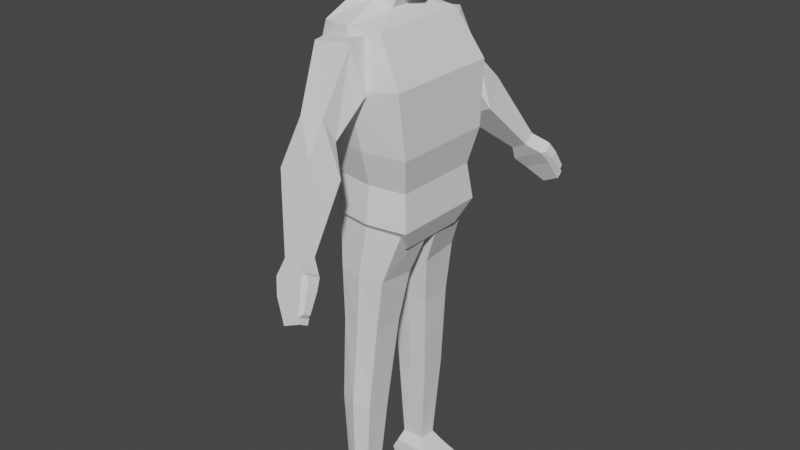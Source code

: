 # Source: PS1Character.blend  (saved by Blender 3.4.6; exported with 4.5.12 LTS)
import bpy
from mathutils import Matrix  # noqa: F401  (used for matrix-valued properties, if any)

bpy.ops.wm.read_factory_settings(use_empty=True)
scene = bpy.context.scene
scene.name = 'Scene'

# ---- collections
col_collection = bpy.data.collections.new('Collection'); scene.collection.children.link(col_collection)

# ---- world
world_world = bpy.data.worlds.new('World'); scene.world = world_world
world_world.use_nodes = True; world_world.node_tree.nodes.clear()
_N = world_world.node_tree.nodes; _L = world_world.node_tree.links
n0 = _N.new('ShaderNodeOutputWorld'); n0.name = 'World Output'; n0.location = (300, 300)
n1 = _N.new('ShaderNodeBackground'); n1.name = 'Background'; n1.location = (10, 300)
n1.inputs[0].default_value = (0.05088, 0.05088, 0.05088, 1.0)
_L.new(n1.outputs[0], n0.inputs[0])
n0.is_active_output = True
world_world.color = (0.05088, 0.05088, 0.05088)
world_world.use_sun_shadow = False
world_world.sun_shadow_jitter_overblur = 0.0

# ---- meshes
me_cube_002 = bpy.data.meshes.new('Cube.002')
me_cube_002.from_pydata([(0.3652, -0.3607, -0.4019), (-0.2669, -0.3737, 0.907), (0.06594, 0.4089, -0.4019), (-0.2669, 0.3737, 0.907), (-0.2333, 0.3607, -0.4019), (0.1759, -0.3737, 0.907), (0.3652, 0.002775, -0.4019), (0.1759, 0.3737, 0.907), (-0.3426, -0.4349, 0.4867), (-0.3426, 0.4349, 0.4867), (0.369, 0.4349, 0.579), (0.369, -0.4349, 0.579), (0.3652, 0.3607, -0.4019), (-0.2039, -0.3253, -0.1355), (0.06594, -0.3687, -0.1355), (0.3358, -0.3253, -0.1355), (0.3358, 0.002503, -0.1355), (0.3358, 0.3253, -0.1355), (0.06594, 0.3687, -0.1355), (-0.2039, 0.3253, -0.1355), (-0.1968, -0.1459, 1.063), (-0.1968, 0.1459, 1.063), (0.08219, 0.1459, 0.9881), (0.08219, -0.1459, 0.9881), (-0.1968, -0.1217, 1.095), (-0.1968, 0.1217, 1.095), (0.1046, 0.1217, 1.083), (0.1046, -0.1217, 1.083), (-0.2548, 0.3867, 0.123), (0.3867, 0.3867, 0.123), (0.3867, -0.3867, 0.123), (-0.2548, -0.3867, 0.123), (-0.1631, -0.1217, 1.117), (-0.1966, 0.1217, 1.117), (0.1819, 0.1079, 1.105), (0.1819, -0.1079, 1.105), (-0.1697, -0.1495, 1.221), (-0.1697, 0.1495, 1.221), (0.1948, 0.1495, 1.256), (0.1948, -0.1686, 1.256), (-0.2214, -0.1645, 1.284), (-0.2214, 0.1645, 1.284), (0.2161, 0.1645, 1.326), (0.2161, -0.1855, 1.326), (-0.2198, -0.1755, 1.43), (-0.2198, 0.1755, 1.43), (0.1962, 0.1755, 1.457), (0.1962, -0.1979, 1.457), (-0.195, -0.1662, 1.536), (-0.195, 0.1662, 1.536), (0.1619, 0.1662, 1.56), (0.1619, -0.1875, 1.56), (-0.166, -0.1106, 1.613), (-0.166, 0.1106, 1.613), (0.1291, 0.1106, 1.613), (0.1291, -0.1106, 1.613), (0.1994, -0.03595, 1.261), (0.1824, -0.01907, 1.389), (0.1994, 0.03595, 1.261), (0.1824, 0.01907, 1.389), (0.2704, -0.03595, 1.297), (0.2137, -0.01907, 1.392), (0.2704, 0.03595, 1.297), (0.2137, 0.01907, 1.392), (0.21, 0.0222, 1.256), (0.21, -0.0222, 1.256), (0.2591, 0.0222, 1.255), (0.2591, -0.0222, 1.255), (-0.04548, 0.4236, 0.907), (-0.2039, 0.002503, -0.1355), (-0.04548, -0.4236, 0.907), (0.01319, -0.493, 0.5328), (0.01319, 0.493, 0.5328), (-0.05731, 0.1654, 1.025), (-0.05731, -0.1654, 1.025), (-0.04611, 0.1379, 1.089), (-0.04611, -0.1379, 1.089), (0.06594, 0.4383, 0.123), (0.06594, -0.4383, 0.123), (0.01191, 0.1379, 1.111), (0.01191, -0.1379, 1.111), (0.01567, 0.1911, 1.238), (0.01567, -0.1911, 1.238), (-0.002661, 0.2103, 1.305), (-0.002661, -0.2103, 1.305), (-0.01367, 0.2244, 1.443), (-0.01367, -0.2244, 1.443), (-0.01946, 0.2125, 1.548), (-0.01946, -0.2125, 1.548), (-0.02671, 0.1414, 1.613), (-0.02671, -0.1414, 1.613), (-0.2669, 0.002875, 0.907), (0.1759, 0.002875, 0.907), (0.369, 0.003346, 0.579), (-0.3426, 0.003346, 0.4867), (-0.1968, 0.001123, 1.063), (0.08219, 0.001122, 0.9881), (-0.1968, 0.000936, 1.095), (0.1046, 0.000936, 1.083), (-0.2548, 0.002975, 0.123), (0.3867, 0.002975, 0.123), (-0.1966, 0.000936, 1.117), (0.2204, 0.0008297, 1.105), (-0.2045, 0.00115, 1.221), (0.2359, -0.008355, 1.256), (-0.267, 0.001265, 1.284), (0.2617, -0.009193, 1.326), (-0.2649, 0.00135, 1.43), (0.2376, -0.009808, 1.457), (-0.2351, 0.001279, 1.536), (0.1962, -0.009291, 1.56), (-0.205, 0.0008506, 1.613), (0.1516, 0.0008506, 1.613), (-0.02671, 0.001088, 1.613), (0.06594, -0.4089, -0.4019), (-0.2333, -0.3607, -0.4019), (-0.2333, 0.002775, -0.4019), (0.2948, 0.00198, -0.5707), (0.2948, -0.2574, -0.5707), (-0.2263, -0.2574, -0.5707), (-0.2263, 0.00198, -0.5707), (0.03429, 0.2917, -0.5707), (0.2948, 0.2574, -0.5707), (-0.2263, 0.2574, -0.5707), (0.03429, -0.2917, -0.5707), (-0.2025, 0.4, 0.5024), (-0.2101, 0.3386, 0.8472), (-0.1996, 0.5031, 0.4751), (-0.2081, 0.5386, 0.8235), (0.1477, 0.4, 0.539), (0.08381, 0.3386, 0.8838), (0.1506, 0.5031, 0.5117), (0.08589, 0.5386, 0.8601), (-0.1126, 0.7856, 0.4264), (-0.0952, 0.6985, 0.2594), (0.09293, 0.6985, 0.2791), (0.0755, 0.7856, 0.4461), (-0.124, 0.9613, 0.1404), (-0.04437, 0.7722, -0.02895), (0.1964, 0.7722, 0.08422), (0.1168, 0.9613, 0.2536), (0.1511, 1.227, -0.2784), (0.1736, 1.114, -0.3262), (0.2862, 1.114, -0.2732), (0.2637, 1.227, -0.2255), (0.1302, 1.284, -0.3834), (0.1559, 1.175, -0.4382), (0.3778, 1.176, -0.3348), (0.3523, 1.284, -0.2805), (0.3015, 1.406, -0.6059), (0.3157, 1.346, -0.636), (0.4378, 1.346, -0.5786), (0.4304, 1.402, -0.5474), (0.4047, 1.252, -0.4309), (0.3843, 1.343, -0.3872), (0.2095, 1.252, -0.5174), (0.188, 1.343, -0.4719), (0.3897, 1.28, -0.2904), (0.4091, 1.202, -0.3271), (0.4212, 1.319, -0.3602), (0.4357, 1.255, -0.3913), (0.4335, 1.337, -0.5367), (0.419, 1.401, -0.5055), (0.4536, 1.337, -0.5057), (0.4433, 1.383, -0.4836), (-0.2025, -0.4, 0.5024), (-0.2101, -0.3386, 0.8472), (-0.1996, -0.5031, 0.4751), (-0.2081, -0.5386, 0.8235), (0.1477, -0.4, 0.539), (0.08381, -0.3386, 0.8838), (0.1506, -0.5031, 0.5117), (0.08589, -0.5386, 0.8601), (-0.1126, -0.7856, 0.4264), (-0.0952, -0.6985, 0.2594), (0.09293, -0.6985, 0.2791), (0.0755, -0.7856, 0.4461), (-0.124, -0.9613, 0.1404), (-0.04437, -0.7722, -0.02895), (0.1964, -0.7722, 0.08422), (0.1168, -0.9613, 0.2536), (0.1511, -1.227, -0.2784), (0.1736, -1.114, -0.3262), (0.2862, -1.114, -0.2732), (0.2637, -1.227, -0.2255), (0.1302, -1.284, -0.3834), (0.1559, -1.175, -0.4382), (0.3778, -1.176, -0.3348), (0.3523, -1.284, -0.2805), (0.3015, -1.406, -0.6059), (0.3157, -1.346, -0.636), (0.4378, -1.346, -0.5786), (0.4304, -1.402, -0.5474), (0.4047, -1.252, -0.4309), (0.3843, -1.343, -0.3872), (0.2095, -1.252, -0.5174), (0.188, -1.343, -0.4719), (0.3897, -1.28, -0.2904), (0.4091, -1.202, -0.3271), (0.4212, -1.319, -0.3602), (0.4357, -1.255, -0.3913), (0.4335, -1.337, -0.5367), (0.419, -1.401, -0.5055), (0.4536, -1.337, -0.5057), (0.4433, -1.383, -0.4836), (-0.1743, 0.09155, -0.8511), (-0.2224, 0.03901, -0.4481), (-0.1743, 0.3816, -0.8171), (-0.2224, 0.3316, -0.3732), (0.1821, 0.09155, -0.8511), (0.3332, 0.03901, -0.4481), (0.1821, 0.3816, -0.8171), (0.3332, 0.3316, -0.3732), (-0.1587, 0.3859, -1.218), (-0.1587, 0.148, -1.226), (0.1323, 0.3859, -1.218), (0.1323, 0.148, -1.226), (-0.1645, 0.4126, -1.873), (-0.1645, 0.2156, -1.921), (0.08119, 0.4126, -1.873), (0.08119, 0.2156, -1.921), (-0.143, 0.3911, -2.566), (-0.143, 0.2503, -2.558), (0.0293, 0.3911, -2.566), (0.0293, 0.2503, -2.558), (-0.1696, 0.4273, -2.651), (-0.1696, 0.2032, -2.638), (0.1048, 0.4273, -2.651), (0.1048, 0.2032, -2.638), (-0.2152, 0.4228, -2.737), (-0.2152, 0.1987, -2.724), (0.3885, 0.4228, -2.737), (0.3885, 0.1987, -2.724), (-0.2039, 0.4168, -2.782), (-0.2039, 0.2011, -2.77), (0.3771, 0.4168, -2.782), (0.3771, 0.2011, -2.77), (0.003903, 0.4147, -0.8171), (0.05539, 0.3781, -0.3732), (0.003903, 0.05998, -0.8511), (0.05539, -0.004282, -0.4481), (-0.01319, 0.42, -1.218), (-0.01319, 0.1291, -1.226), (-0.04167, 0.4527, -1.873), (-0.04167, 0.2116, -1.921), (-0.05686, 0.4263, -2.566), (-0.05686, 0.2542, -2.558), (-0.03244, 0.4706, -2.651), (-0.03244, 0.1965, -2.638), (0.08661, 0.4651, -2.737), (0.08661, 0.191, -2.724), (0.08661, 0.4578, -2.782), (0.08661, 0.194, -2.77), (-0.1743, -0.09155, -0.8511), (-0.2224, -0.03901, -0.4481), (-0.1743, -0.3816, -0.8171), (-0.2224, -0.3316, -0.3732), (0.1821, -0.09155, -0.8511), (0.3332, -0.03901, -0.4481), (0.1821, -0.3816, -0.8171), (0.3332, -0.3316, -0.3732), (-0.1587, -0.3859, -1.218), (-0.1587, -0.148, -1.226), (0.1323, -0.3859, -1.218), (0.1323, -0.148, -1.226), (-0.1645, -0.4126, -1.873), (-0.1645, -0.2156, -1.921), (0.08119, -0.4126, -1.873), (0.08119, -0.2156, -1.921), (-0.143, -0.3911, -2.566), (-0.143, -0.2503, -2.558), (0.0293, -0.3911, -2.566), (0.0293, -0.2503, -2.558), (-0.1696, -0.4273, -2.651), (-0.1696, -0.2032, -2.638), (0.1048, -0.4273, -2.651), (0.1048, -0.2032, -2.638), (-0.2152, -0.4228, -2.737), (-0.2152, -0.1987, -2.724), (0.3885, -0.4228, -2.737), (0.3885, -0.1987, -2.724), (-0.2039, -0.4168, -2.782), (-0.2039, -0.2011, -2.77), (0.3771, -0.4168, -2.782), (0.3771, -0.2011, -2.77), (0.003903, -0.4147, -0.8171), (0.05539, -0.3781, -0.3732), (0.003903, -0.05998, -0.8511), (0.05539, 0.004282, -0.4481), (-0.01319, -0.42, -1.218), (-0.01319, -0.1291, -1.226), (-0.04167, -0.4527, -1.873), (-0.04167, -0.2116, -1.921), (-0.05686, -0.4263, -2.566), (-0.05686, -0.2542, -2.558), (-0.03244, -0.4706, -2.651), (-0.03244, -0.1965, -2.638), (0.08661, -0.4651, -2.737), (0.08661, -0.191, -2.724), (0.08661, -0.4578, -2.782), (0.08661, -0.194, -2.77)], [], [(94, 91, 3, 9), (72, 68, 7, 10), (93, 92, 5, 11), (71, 70, 1, 8), (69, 19, 4, 116), (68, 3, 21, 73), (78, 71, 8, 31), (100, 93, 11, 30), (77, 72, 10, 29), (99, 94, 9, 28), (30, 78, 14, 15), (18, 17, 12, 2), (16, 15, 0, 6), (99, 28, 19, 69), (77, 29, 17, 18), (28, 77, 18, 19), (100, 30, 15, 16), (31, 99, 69, 13), (96, 22, 26, 98), (92, 7, 22, 96), (91, 1, 20, 95), (70, 5, 23, 74), (97, 24, 32, 101), (95, 20, 24, 97), (74, 23, 27, 76), (73, 21, 25, 75), (17, 16, 6, 12), (116, 4, 123, 120), (78, 31, 13, 14), (13, 69, 116, 115), (102, 34, 38, 104), (76, 27, 35, 80), (75, 25, 33, 79), (98, 26, 34, 102), (82, 39, 43, 84), (101, 32, 36, 103), (80, 35, 39, 82), (79, 33, 37, 81), (83, 41, 45, 85), (81, 37, 41, 83), (104, 38, 42, 106), (103, 36, 40, 105), (108, 46, 50, 110), (106, 42, 46, 108), (105, 40, 44, 107), (84, 43, 47, 86), (88, 51, 55, 90), (107, 44, 48, 109), (86, 47, 51, 88), (85, 45, 49, 87), (113, 111, 52, 90), (87, 49, 53, 89), (110, 50, 54, 112), (109, 48, 52, 111), (56, 57, 59, 58), (58, 59, 63, 62), (62, 63, 61, 60), (60, 61, 57, 56), (56, 58, 64, 65), (63, 59, 57, 61), (64, 66, 67, 65), (62, 60, 67, 66), (60, 56, 65, 67), (58, 62, 66, 64), (50, 87, 89, 54), (112, 113, 90, 55), (46, 85, 87, 50), (44, 86, 88, 48), (48, 88, 90, 52), (40, 84, 86, 44), (38, 81, 83, 42), (42, 83, 85, 46), (34, 79, 81, 38), (32, 80, 82, 36), (36, 82, 84, 40), (26, 75, 79, 34), (24, 76, 80, 32), (29, 100, 16, 17), (22, 73, 75, 26), (20, 74, 76, 24), (1, 70, 74, 20), (28, 9, 72, 77), (30, 11, 71, 78), (7, 68, 73, 22), (11, 5, 70, 71), (9, 3, 68, 72), (54, 89, 113, 112), (49, 109, 111, 53), (51, 110, 112, 55), (89, 53, 111, 113), (45, 107, 109, 49), (41, 105, 107, 45), (43, 106, 108, 47), (47, 108, 110, 51), (37, 103, 105, 41), (39, 104, 106, 43), (33, 101, 103, 37), (27, 98, 102, 35), (35, 102, 104, 39), (21, 95, 97, 25), (25, 97, 101, 33), (3, 91, 95, 21), (5, 92, 96, 23), (23, 96, 98, 27), (31, 8, 94, 99), (29, 10, 93, 100), (10, 7, 92, 93), (8, 1, 91, 94), (15, 14, 114, 0), (19, 18, 2, 4), (14, 13, 115, 114), (120, 123, 121, 122, 117, 118, 124, 119), (4, 2, 121, 123), (2, 12, 122, 121), (0, 114, 124, 118), (6, 0, 118, 117), (12, 6, 117, 122), (114, 115, 119, 124), (115, 116, 120, 119), (125, 126, 128, 127), (128, 132, 136, 133), (131, 132, 130, 129), (129, 130, 126, 125), (127, 131, 129, 125), (132, 128, 126, 130), (135, 134, 138, 139), (127, 128, 133, 134), (132, 131, 135, 136), (131, 127, 134, 135), (137, 140, 144, 141), (133, 136, 140, 137), (134, 133, 137, 138), (136, 135, 139, 140), (141, 144, 148, 145), (138, 137, 141, 142), (140, 139, 143, 144), (139, 138, 142, 143), (154, 153, 151, 152), (142, 141, 145, 146), (144, 143, 147, 148), (143, 142, 146, 147), (150, 149, 152, 151), (153, 155, 150, 151), (156, 154, 152, 149), (155, 156, 149, 150), (146, 145, 156, 155), (145, 148, 154, 156), (147, 146, 155, 153), (154, 148, 157, 159), (157, 158, 160, 159), (147, 153, 160, 158), (148, 147, 158, 157), (154, 159, 164, 162), (161, 162, 164, 163), (159, 160, 163, 164), (153, 154, 162, 161), (160, 153, 161, 163), (165, 167, 168, 166), (168, 173, 176, 172), (171, 169, 170, 172), (169, 165, 166, 170), (167, 165, 169, 171), (172, 170, 166, 168), (175, 179, 178, 174), (167, 174, 173, 168), (172, 176, 175, 171), (171, 175, 174, 167), (177, 181, 184, 180), (173, 177, 180, 176), (174, 178, 177, 173), (176, 180, 179, 175), (181, 185, 188, 184), (178, 182, 181, 177), (180, 184, 183, 179), (179, 183, 182, 178), (194, 192, 191, 193), (182, 186, 185, 181), (184, 188, 187, 183), (183, 187, 186, 182), (190, 191, 192, 189), (193, 191, 190, 195), (196, 189, 192, 194), (195, 190, 189, 196), (186, 195, 196, 185), (185, 196, 194, 188), (187, 193, 195, 186), (194, 199, 197, 188), (197, 199, 200, 198), (187, 198, 200, 193), (188, 197, 198, 187), (194, 202, 204, 199), (201, 203, 204, 202), (199, 204, 203, 200), (193, 201, 202, 194), (200, 203, 201, 193), (205, 206, 208, 207), (237, 238, 212, 211), (211, 212, 210, 209), (239, 240, 206, 205), (205, 207, 213, 214), (238, 208, 206, 240), (241, 215, 219, 243), (211, 209, 216, 215), (239, 205, 214, 242), (237, 211, 215, 241), (219, 220, 224, 223), (215, 216, 220, 219), (214, 213, 217, 218), (242, 214, 218, 244), (246, 222, 226, 248), (218, 217, 221, 222), (244, 218, 222, 246), (243, 219, 223, 245), (227, 228, 232, 231), (245, 223, 227, 247), (223, 224, 228, 227), (222, 221, 225, 226), (250, 230, 234, 252), (226, 225, 229, 230), (248, 226, 230, 250), (247, 227, 231, 249), (251, 235, 236, 252), (249, 231, 235, 251), (231, 232, 236, 235), (230, 229, 233, 234), (229, 249, 251, 233), (233, 251, 252, 234), (225, 247, 249, 229), (228, 248, 250, 232), (232, 250, 252, 236), (221, 245, 247, 225), (217, 243, 245, 221), (220, 244, 246, 224), (224, 246, 248, 228), (216, 242, 244, 220), (207, 237, 241, 213), (209, 239, 242, 216), (213, 241, 243, 217), (212, 238, 240, 210), (209, 210, 240, 239), (207, 208, 238, 237), (253, 255, 256, 254), (285, 259, 260, 286), (259, 257, 258, 260), (287, 253, 254, 288), (253, 262, 261, 255), (286, 288, 254, 256), (289, 291, 267, 263), (259, 263, 264, 257), (287, 290, 262, 253), (285, 289, 263, 259), (267, 271, 272, 268), (263, 267, 268, 264), (262, 266, 265, 261), (290, 292, 266, 262), (294, 296, 274, 270), (266, 270, 269, 265), (292, 294, 270, 266), (291, 293, 271, 267), (275, 279, 280, 276), (293, 295, 275, 271), (271, 275, 276, 272), (270, 274, 273, 269), (298, 300, 282, 278), (274, 278, 277, 273), (296, 298, 278, 274), (295, 297, 279, 275), (299, 300, 284, 283), (297, 299, 283, 279), (279, 283, 284, 280), (278, 282, 281, 277), (277, 281, 299, 297), (281, 282, 300, 299), (273, 277, 297, 295), (276, 280, 298, 296), (280, 284, 300, 298), (269, 273, 295, 293), (265, 269, 293, 291), (268, 272, 294, 292), (272, 276, 296, 294), (264, 268, 292, 290), (255, 261, 289, 285), (257, 264, 290, 287), (261, 265, 291, 289), (260, 258, 288, 286), (257, 287, 288, 258), (255, 285, 286, 256)])
_uv = me_cube_002.uv_layers.new(name='UVMap')
_uv.uv.foreach_set('vector', [0.5334, 0.126, 0.625, 0.126, 0.625, 0.25, 0.5334, 0.25, 0.5334, 0.375, 0.625, 0.375, 0.625, 0.5, 0.5334, 0.5, 0.5334, 0.624, 0.625, 0.624, 0.625, 0.75, 0.5334, 0.75, 0.5334, 0.875, 0.625, 0.875, 0.625, 1.0, 0.5334, 1.0, 0.4542, 0.126, 0.4542, 0.25, 0.4542, 0.25, 0.4542, 0.126, 0.625, 0.375, 0.625, 0.25, 0.625, 0.25, 0.625, 0.375, 0.4542, 0.875, 0.5334, 0.875, 0.5334, 1.0, 0.4542, 1.0, 0.4542, 0.624, 0.5334, 0.624, 0.5334, 0.75, 0.4542, 0.75, 0.4542, 0.375, 0.5334, 0.375, 0.5334, 0.5, 0.4542, 0.5, 0.4542, 0.126, 0.5334, 0.126, 0.5334, 0.25, 0.4542, 0.25, 0.4542, 0.75, 0.4542, 0.875, 0.4542, 0.875, 0.4542, 0.75, 0.4542, 0.375, 0.4542, 0.5, 0.4542, 0.5, 0.4542, 0.375, 0.4542, 0.624, 0.4542, 0.75, 0.4542, 0.75, 0.4542, 0.624, 0.4542, 0.126, 0.4542, 0.25, 0.4542, 0.25, 0.4542, 0.126, 0.4542, 0.375, 0.4542, 0.5, 0.4542, 0.5, 0.4542, 0.375, 0.4542, 0.25, 0.4542, 0.375, 0.4542, 0.375, 0.4542, 0.25, 0.4542, 0.624, 0.4542, 0.75, 0.4542, 0.75, 0.4542, 0.624, 0.4542, 0.0, 0.4542, 0.126, 0.4542, 0.126, 0.4542, 0.0, 0.625, 0.624, 0.625, 0.5, 0.625, 0.5, 0.625, 0.624, 0.625, 0.624, 0.625, 0.5, 0.625, 0.5, 0.625, 0.624, 0.625, 0.126, 0.625, 0.0, 0.625, 0.0, 0.625, 0.126, 0.625, 0.875, 0.625, 0.75, 0.625, 0.75, 0.625, 0.875, 0.625, 0.126, 0.625, 0.0, 0.625, 0.0, 0.625, 0.126, 0.625, 0.126, 0.625, 0.0, 0.625, 0.0, 0.625, 0.126, 0.625, 0.875, 0.625, 0.75, 0.625, 0.75, 0.625, 0.875, 0.625, 0.375, 0.625, 0.25, 0.625, 0.25, 0.625, 0.375, 0.4542, 0.5, 0.4542, 0.624, 0.4542, 0.624, 0.4542, 0.5, 0.4542, 0.126, 0.4542, 0.25, 0.4542, 0.25, 0.4542, 0.126, 0.4542, 0.875, 0.4542, 1.0, 0.4542, 1.0, 0.4542, 0.875, 0.4542, 0.0, 0.4542, 0.126, 0.4542, 0.126, 0.4542, 0.0, 0.625, 0.624, 0.625, 0.5, 0.625, 0.5, 0.625, 0.624, 0.625, 0.875, 0.625, 0.75, 0.625, 0.75, 0.625, 0.875, 0.625, 0.375, 0.625, 0.25, 0.625, 0.25, 0.625, 0.375, 0.625, 0.624, 0.625, 0.5, 0.625, 0.5, 0.625, 0.624, 0.625, 0.875, 0.625, 0.75, 0.625, 0.75, 0.625, 0.875, 0.625, 0.126, 0.625, 0.0, 0.625, 0.0, 0.625, 0.126, 0.625, 0.875, 0.625, 0.75, 0.625, 0.75, 0.625, 0.875, 0.625, 0.375, 0.625, 0.25, 0.625, 0.25, 0.625, 0.375, 0.625, 0.375, 0.625, 0.25, 0.625, 0.25, 0.625, 0.375, 0.625, 0.375, 0.625, 0.25, 0.625, 0.25, 0.625, 0.375, 0.625, 0.624, 0.625, 0.5, 0.625, 0.5, 0.625, 0.624, 0.625, 0.126, 0.625, 0.0, 0.625, 0.0, 0.625, 0.126, 0.625, 0.624, 0.625, 0.5, 0.625, 0.5, 0.625, 0.624, 0.625, 0.624, 0.625, 0.5, 0.625, 0.5, 0.625, 0.624, 0.625, 0.126, 0.625, 0.0, 0.625, 0.0, 0.625, 0.126, 0.625, 0.875, 0.625, 0.75, 0.625, 0.75, 0.625, 0.875, 0.625, 0.875, 0.625, 0.75, 0.625, 0.75, 0.625, 0.875, 0.625, 0.126, 0.625, 0.0, 0.625, 0.0, 0.625, 0.126, 0.625, 0.875, 0.625, 0.75, 0.625, 0.75, 0.625, 0.875, 0.625, 0.375, 0.625, 0.25, 0.625, 0.25, 0.625, 0.375, 0.75, 0.624, 0.875, 0.624, 0.875, 0.75, 0.75, 0.75, 0.625, 0.375, 0.625, 0.25, 0.625, 0.25, 0.625, 0.375, 0.625, 0.624, 0.625, 0.5, 0.625, 0.5, 0.625, 0.624, 0.625, 0.126, 0.625, 0.0, 0.625, 0.0, 0.625, 0.126, 0.375, 0.0, 0.625, 0.0, 0.625, 0.25, 0.375, 0.25, 0.375, 0.25, 0.625, 0.25, 0.625, 0.5, 0.375, 0.5, 0.375, 0.5, 0.625, 0.5, 0.625, 0.75, 0.375, 0.75, 0.375, 0.75, 0.625, 0.75, 0.625, 1.0, 0.375, 1.0, 0.375, 0.0, 0.375, 0.25, 0.375, 0.25, 0.375, 0.0, 0.625, 0.5, 0.875, 0.5, 0.875, 0.75, 0.625, 0.75, 0.125, 0.5, 0.375, 0.5, 0.375, 0.75, 0.125, 0.75, 0.375, 0.5, 0.375, 0.75, 0.375, 0.75, 0.375, 0.5, 0.375, 0.75, 0.375, 1.0, 0.375, 1.0, 0.375, 0.75, 0.375, 0.25, 0.375, 0.5, 0.375, 0.5, 0.375, 0.25, 0.625, 0.5, 0.625, 0.375, 0.625, 0.375, 0.625, 0.5, 0.625, 0.624, 0.75, 0.624, 0.75, 0.75, 0.625, 0.75, 0.625, 0.5, 0.625, 0.375, 0.625, 0.375, 0.625, 0.5, 0.625, 1.0, 0.625, 0.875, 0.625, 0.875, 0.625, 1.0, 0.625, 1.0, 0.625, 0.875, 0.625, 0.875, 0.625, 1.0, 0.625, 1.0, 0.625, 0.875, 0.625, 0.875, 0.625, 1.0, 0.625, 0.5, 0.625, 0.375, 0.625, 0.375, 0.625, 0.5, 0.625, 0.5, 0.625, 0.375, 0.625, 0.375, 0.625, 0.5, 0.625, 0.5, 0.625, 0.375, 0.625, 0.375, 0.625, 0.5, 0.625, 1.0, 0.625, 0.875, 0.625, 0.875, 0.625, 1.0, 0.625, 1.0, 0.625, 0.875, 0.625, 0.875, 0.625, 1.0, 0.625, 0.5, 0.625, 0.375, 0.625, 0.375, 0.625, 0.5, 0.625, 1.0, 0.625, 0.875, 0.625, 0.875, 0.625, 1.0, 0.4542, 0.5, 0.4542, 0.624, 0.4542, 0.624, 0.4542, 0.5, 0.625, 0.5, 0.625, 0.375, 0.625, 0.375, 0.625, 0.5, 0.625, 1.0, 0.625, 0.875, 0.625, 0.875, 0.625, 1.0, 0.625, 1.0, 0.625, 0.875, 0.625, 0.875, 0.625, 1.0, 0.4542, 0.25, 0.5334, 0.25, 0.5334, 0.375, 0.4542, 0.375, 0.4542, 0.75, 0.5334, 0.75, 0.5334, 0.875, 0.4542, 0.875, 0.625, 0.5, 0.625, 0.375, 0.625, 0.375, 0.625, 0.5, 0.5334, 0.75, 0.625, 0.75, 0.625, 0.875, 0.5334, 0.875, 0.5334, 0.25, 0.625, 0.25, 0.625, 0.375, 0.5334, 0.375, 0.625, 0.5, 0.75, 0.5, 0.75, 0.624, 0.625, 0.624, 0.625, 0.25, 0.625, 0.126, 0.625, 0.126, 0.625, 0.25, 0.625, 0.75, 0.625, 0.624, 0.625, 0.624, 0.625, 0.75, 0.75, 0.5, 0.875, 0.5, 0.875, 0.624, 0.75, 0.624, 0.625, 0.25, 0.625, 0.126, 0.625, 0.126, 0.625, 0.25, 0.625, 0.25, 0.625, 0.126, 0.625, 0.126, 0.625, 0.25, 0.625, 0.75, 0.625, 0.624, 0.625, 0.624, 0.625, 0.75, 0.625, 0.75, 0.625, 0.624, 0.625, 0.624, 0.625, 0.75, 0.625, 0.25, 0.625, 0.126, 0.625, 0.126, 0.625, 0.25, 0.625, 0.75, 0.625, 0.624, 0.625, 0.624, 0.625, 0.75, 0.625, 0.25, 0.625, 0.126, 0.625, 0.126, 0.625, 0.25, 0.625, 0.75, 0.625, 0.624, 0.625, 0.624, 0.625, 0.75, 0.625, 0.75, 0.625, 0.624, 0.625, 0.624, 0.625, 0.75, 0.625, 0.25, 0.625, 0.126, 0.625, 0.126, 0.625, 0.25, 0.625, 0.25, 0.625, 0.126, 0.625, 0.126, 0.625, 0.25, 0.625, 0.25, 0.625, 0.126, 0.625, 0.126, 0.625, 0.25, 0.625, 0.75, 0.625, 0.624, 0.625, 0.624, 0.625, 0.75, 0.625, 0.75, 0.625, 0.624, 0.625, 0.624, 0.625, 0.75, 0.4542, 0.0, 0.5334, 0.0, 0.5334, 0.126, 0.4542, 0.126, 0.4542, 0.5, 0.5334, 0.5, 0.5334, 0.624, 0.4542, 0.624, 0.5334, 0.5, 0.625, 0.5, 0.625, 0.624, 0.5334, 0.624, 0.5334, 0.0, 0.625, 0.0, 0.625, 0.126, 0.5334, 0.126, 0.4542, 0.75, 0.4542, 0.875, 0.4542, 0.875, 0.4542, 0.75, 0.4542, 0.25, 0.4542, 0.375, 0.4542, 0.375, 0.4542, 0.25, 0.4542, 0.875, 0.4542, 1.0, 0.4542, 1.0, 0.4542, 0.875, 0.4542, 0.126, 0.4542, 0.25, 0.4542, 0.375, 0.4542, 0.5, 0.4542, 0.624, 0.4542, 0.75, 0.4542, 0.875, 0.4542, 0.0, 0.4542, 0.25, 0.4542, 0.375, 0.4542, 0.375, 0.4542, 0.25, 0.4542, 0.375, 0.4542, 0.5, 0.4542, 0.5, 0.4542, 0.375, 0.4542, 0.75, 0.4542, 0.875, 0.4542, 0.875, 0.4542, 0.75, 0.4542, 0.624, 0.4542, 0.75, 0.4542, 0.75, 0.4542, 0.624, 0.4542, 0.5, 0.4542, 0.624, 0.4542, 0.624, 0.4542, 0.5, 0.4542, 0.875, 0.4542, 1.0, 0.4542, 1.0, 0.4542, 0.875, 0.4542, 0.0, 0.4542, 0.126, 0.4542, 0.126, 0.4542, 0.0, 0.375, 0.0, 0.625, 0.0, 0.625, 0.25, 0.375, 0.25, 0.875, 0.5, 0.625, 0.5, 0.625, 0.5, 0.875, 0.5, 0.375, 0.5, 0.625, 0.5, 0.625, 0.75, 0.375, 0.75, 0.375, 0.75, 0.625, 0.75, 0.625, 1.0, 0.375, 1.0, 0.125, 0.5, 0.375, 0.5, 0.375, 0.75, 0.125, 0.75, 0.625, 0.5, 0.875, 0.5, 0.875, 0.75, 0.625, 0.75, 0.375, 0.5, 0.125, 0.5, 0.125, 0.5, 0.375, 0.5, 0.375, 0.25, 0.625, 0.25, 0.625, 0.25, 0.375, 0.25, 0.625, 0.5, 0.375, 0.5, 0.375, 0.5, 0.625, 0.5, 0.375, 0.5, 0.125, 0.5, 0.125, 0.5, 0.375, 0.5, 0.875, 0.5, 0.625, 0.5, 0.625, 0.5, 0.875, 0.5, 0.875, 0.5, 0.625, 0.5, 0.625, 0.5, 0.875, 0.5, 0.375, 0.25, 0.625, 0.25, 0.625, 0.25, 0.375, 0.25, 0.625, 0.5, 0.375, 0.5, 0.375, 0.5, 0.625, 0.5, 0.875, 0.5, 0.625, 0.5, 0.625, 0.5, 0.875, 0.5, 0.375, 0.25, 0.625, 0.25, 0.625, 0.25, 0.375, 0.25, 0.625, 0.5, 0.375, 0.5, 0.375, 0.5, 0.625, 0.5, 0.375, 0.5, 0.125, 0.5, 0.125, 0.5, 0.375, 0.5, 0.625, 0.5, 0.375, 0.5, 0.375, 0.5, 0.625, 0.5, 0.375, 0.25, 0.625, 0.25, 0.625, 0.25, 0.375, 0.25, 0.625, 0.5, 0.375, 0.5, 0.375, 0.5, 0.625, 0.5, 0.375, 0.5, 0.125, 0.5, 0.125, 0.5, 0.375, 0.5, 0.375, 0.25, 0.625, 0.25, 0.625, 0.5, 0.375, 0.5, 0.375, 0.5, 0.125, 0.5, 0.125, 0.5, 0.375, 0.5, 0.875, 0.5, 0.625, 0.5, 0.625, 0.5, 0.875, 0.5, 0.375, 0.25, 0.625, 0.25, 0.625, 0.25, 0.375, 0.25, 0.375, 0.25, 0.625, 0.25, 0.625, 0.25, 0.375, 0.25, 0.875, 0.5, 0.625, 0.5, 0.625, 0.5, 0.875, 0.5, 0.375, 0.5, 0.125, 0.5, 0.125, 0.5, 0.375, 0.5, 0.625, 0.5, 0.625, 0.5, 0.625, 0.5, 0.625, 0.5, 0.625, 0.5, 0.375, 0.5, 0.375, 0.5, 0.625, 0.5, 0.375, 0.5, 0.375, 0.5, 0.375, 0.5, 0.375, 0.5, 0.625, 0.5, 0.375, 0.5, 0.375, 0.5, 0.625, 0.5, 0.625, 0.5, 0.625, 0.5, 0.625, 0.5, 0.625, 0.5, 0.375, 0.5, 0.625, 0.5, 0.625, 0.5, 0.375, 0.5, 0.625, 0.5, 0.375, 0.5, 0.375, 0.5, 0.625, 0.5, 0.375, 0.5, 0.625, 0.5, 0.625, 0.5, 0.375, 0.5, 0.375, 0.5, 0.375, 0.5, 0.375, 0.5, 0.375, 0.5, 0.375, 0.0, 0.375, 0.25, 0.625, 0.25, 0.625, 0.0, 0.875, 0.5, 0.875, 0.5, 0.625, 0.5, 0.625, 0.5, 0.375, 0.5, 0.375, 0.75, 0.625, 0.75, 0.625, 0.5, 0.375, 0.75, 0.375, 1.0, 0.625, 1.0, 0.625, 0.75, 0.125, 0.5, 0.125, 0.75, 0.375, 0.75, 0.375, 0.5, 0.625, 0.5, 0.625, 0.75, 0.875, 0.75, 0.875, 0.5, 0.375, 0.5, 0.375, 0.5, 0.125, 0.5, 0.125, 0.5, 0.375, 0.25, 0.375, 0.25, 0.625, 0.25, 0.625, 0.25, 0.625, 0.5, 0.625, 0.5, 0.375, 0.5, 0.375, 0.5, 0.375, 0.5, 0.375, 0.5, 0.125, 0.5, 0.125, 0.5, 0.875, 0.5, 0.875, 0.5, 0.625, 0.5, 0.625, 0.5, 0.875, 0.5, 0.875, 0.5, 0.625, 0.5, 0.625, 0.5, 0.375, 0.25, 0.375, 0.25, 0.625, 0.25, 0.625, 0.25, 0.625, 0.5, 0.625, 0.5, 0.375, 0.5, 0.375, 0.5, 0.875, 0.5, 0.875, 0.5, 0.625, 0.5, 0.625, 0.5, 0.375, 0.25, 0.375, 0.25, 0.625, 0.25, 0.625, 0.25, 0.625, 0.5, 0.625, 0.5, 0.375, 0.5, 0.375, 0.5, 0.375, 0.5, 0.375, 0.5, 0.125, 0.5, 0.125, 0.5, 0.625, 0.5, 0.625, 0.5, 0.375, 0.5, 0.375, 0.5, 0.375, 0.25, 0.375, 0.25, 0.625, 0.25, 0.625, 0.25, 0.625, 0.5, 0.625, 0.5, 0.375, 0.5, 0.375, 0.5, 0.375, 0.5, 0.375, 0.5, 0.125, 0.5, 0.125, 0.5, 0.375, 0.25, 0.375, 0.5, 0.625, 0.5, 0.625, 0.25, 0.375, 0.5, 0.375, 0.5, 0.125, 0.5, 0.125, 0.5, 0.875, 0.5, 0.875, 0.5, 0.625, 0.5, 0.625, 0.5, 0.375, 0.25, 0.375, 0.25, 0.625, 0.25, 0.625, 0.25, 0.375, 0.25, 0.375, 0.25, 0.625, 0.25, 0.625, 0.25, 0.875, 0.5, 0.875, 0.5, 0.625, 0.5, 0.625, 0.5, 0.375, 0.5, 0.375, 0.5, 0.125, 0.5, 0.125, 0.5, 0.625, 0.5, 0.625, 0.5, 0.625, 0.5, 0.625, 0.5, 0.625, 0.5, 0.625, 0.5, 0.375, 0.5, 0.375, 0.5, 0.375, 0.5, 0.375, 0.5, 0.375, 0.5, 0.375, 0.5, 0.625, 0.5, 0.625, 0.5, 0.375, 0.5, 0.375, 0.5, 0.625, 0.5, 0.625, 0.5, 0.625, 0.5, 0.625, 0.5, 0.375, 0.5, 0.375, 0.5, 0.625, 0.5, 0.625, 0.5, 0.625, 0.5, 0.625, 0.5, 0.375, 0.5, 0.375, 0.5, 0.375, 0.5, 0.375, 0.5, 0.625, 0.5, 0.625, 0.5, 0.375, 0.5, 0.375, 0.5, 0.375, 0.5, 0.375, 0.5, 0.375, 0.0, 0.625, 0.0, 0.625, 0.25, 0.375, 0.25, 0.375, 0.375, 0.625, 0.375, 0.625, 0.5, 0.375, 0.5, 0.375, 0.5, 0.625, 0.5, 0.625, 0.75, 0.375, 0.75, 0.375, 0.875, 0.625, 0.875, 0.625, 1.0, 0.375, 1.0, 0.375, 0.0, 0.375, 0.25, 0.375, 0.25, 0.375, 0.0, 0.75, 0.5, 0.875, 0.5, 0.875, 0.75, 0.75, 0.75, 0.375, 0.375, 0.375, 0.5, 0.375, 0.5, 0.375, 0.375, 0.375, 0.5, 0.375, 0.75, 0.375, 0.75, 0.375, 0.5, 0.375, 0.875, 0.375, 1.0, 0.375, 1.0, 0.375, 0.875, 0.375, 0.375, 0.375, 0.5, 0.375, 0.5, 0.375, 0.375, 0.375, 0.5, 0.375, 0.75, 0.375, 0.75, 0.375, 0.5, 0.375, 0.5, 0.375, 0.75, 0.375, 0.75, 0.375, 0.5, 0.375, 0.0, 0.375, 0.25, 0.375, 0.25, 0.375, 0.0, 0.375, 0.875, 0.375, 1.0, 0.375, 1.0, 0.375, 0.875, 0.375, 0.875, 0.375, 1.0, 0.375, 1.0, 0.375, 0.875, 0.375, 0.0, 0.375, 0.25, 0.375, 0.25, 0.375, 0.0, 0.375, 0.875, 0.375, 1.0, 0.375, 1.0, 0.375, 0.875, 0.375, 0.375, 0.375, 0.5, 0.375, 0.5, 0.375, 0.375, 0.375, 0.5, 0.375, 0.75, 0.375, 0.75, 0.375, 0.5, 0.375, 0.375, 0.375, 0.5, 0.375, 0.5, 0.375, 0.375, 0.375, 0.5, 0.375, 0.75, 0.375, 0.75, 0.375, 0.5, 0.375, 0.0, 0.375, 0.25, 0.375, 0.25, 0.375, 0.0, 0.375, 0.875, 0.375, 1.0, 0.375, 1.0, 0.375, 0.875, 0.375, 0.0, 0.375, 0.25, 0.375, 0.25, 0.375, 0.0, 0.375, 0.875, 0.375, 1.0, 0.375, 1.0, 0.375, 0.875, 0.375, 0.375, 0.375, 0.5, 0.375, 0.5, 0.375, 0.375, 0.25, 0.5, 0.375, 0.5, 0.375, 0.75, 0.25, 0.75, 0.375, 0.375, 0.375, 0.5, 0.375, 0.5, 0.375, 0.375, 0.375, 0.5, 0.375, 0.75, 0.375, 0.75, 0.375, 0.5, 0.375, 0.0, 0.375, 0.25, 0.375, 0.25, 0.375, 0.0, 0.375, 0.25, 0.375, 0.375, 0.375, 0.375, 0.375, 0.25, 0.125, 0.5, 0.25, 0.5, 0.25, 0.75, 0.125, 0.75, 0.375, 0.25, 0.375, 0.375, 0.375, 0.375, 0.375, 0.25, 0.375, 0.75, 0.375, 0.875, 0.375, 0.875, 0.375, 0.75, 0.375, 0.75, 0.375, 0.875, 0.375, 0.875, 0.375, 0.75, 0.375, 0.25, 0.375, 0.375, 0.375, 0.375, 0.375, 0.25, 0.375, 0.25, 0.375, 0.375, 0.375, 0.375, 0.375, 0.25, 0.375, 0.75, 0.375, 0.875, 0.375, 0.875, 0.375, 0.75, 0.375, 0.75, 0.375, 0.875, 0.375, 0.875, 0.375, 0.75, 0.375, 0.75, 0.375, 0.875, 0.375, 0.875, 0.375, 0.75, 0.375, 0.25, 0.375, 0.375, 0.375, 0.375, 0.375, 0.25, 0.375, 0.75, 0.375, 0.875, 0.375, 0.875, 0.375, 0.75, 0.375, 0.25, 0.375, 0.375, 0.375, 0.375, 0.375, 0.25, 0.625, 0.5, 0.75, 0.5, 0.75, 0.75, 0.625, 0.75, 0.375, 0.75, 0.625, 0.75, 0.625, 0.875, 0.375, 0.875, 0.375, 0.25, 0.625, 0.25, 0.625, 0.375, 0.375, 0.375, 0.375, 0.0, 0.375, 0.25, 0.625, 0.25, 0.625, 0.0, 0.375, 0.375, 0.375, 0.5, 0.625, 0.5, 0.625, 0.375, 0.375, 0.5, 0.375, 0.75, 0.625, 0.75, 0.625, 0.5, 0.375, 0.875, 0.375, 1.0, 0.625, 1.0, 0.625, 0.875, 0.375, 0.0, 0.375, 0.0, 0.375, 0.25, 0.375, 0.25, 0.75, 0.5, 0.75, 0.75, 0.875, 0.75, 0.875, 0.5, 0.375, 0.375, 0.375, 0.375, 0.375, 0.5, 0.375, 0.5, 0.375, 0.5, 0.375, 0.5, 0.375, 0.75, 0.375, 0.75, 0.375, 0.875, 0.375, 0.875, 0.375, 1.0, 0.375, 1.0, 0.375, 0.375, 0.375, 0.375, 0.375, 0.5, 0.375, 0.5, 0.375, 0.5, 0.375, 0.5, 0.375, 0.75, 0.375, 0.75, 0.375, 0.5, 0.375, 0.5, 0.375, 0.75, 0.375, 0.75, 0.375, 0.0, 0.375, 0.0, 0.375, 0.25, 0.375, 0.25, 0.375, 0.875, 0.375, 0.875, 0.375, 1.0, 0.375, 1.0, 0.375, 0.875, 0.375, 0.875, 0.375, 1.0, 0.375, 1.0, 0.375, 0.0, 0.375, 0.0, 0.375, 0.25, 0.375, 0.25, 0.375, 0.875, 0.375, 0.875, 0.375, 1.0, 0.375, 1.0, 0.375, 0.375, 0.375, 0.375, 0.375, 0.5, 0.375, 0.5, 0.375, 0.5, 0.375, 0.5, 0.375, 0.75, 0.375, 0.75, 0.375, 0.375, 0.375, 0.375, 0.375, 0.5, 0.375, 0.5, 0.375, 0.5, 0.375, 0.5, 0.375, 0.75, 0.375, 0.75, 0.375, 0.0, 0.375, 0.0, 0.375, 0.25, 0.375, 0.25, 0.375, 0.875, 0.375, 0.875, 0.375, 1.0, 0.375, 1.0, 0.375, 0.0, 0.375, 0.0, 0.375, 0.25, 0.375, 0.25, 0.375, 0.875, 0.375, 0.875, 0.375, 1.0, 0.375, 1.0, 0.375, 0.375, 0.375, 0.375, 0.375, 0.5, 0.375, 0.5, 0.25, 0.5, 0.25, 0.75, 0.375, 0.75, 0.375, 0.5, 0.375, 0.375, 0.375, 0.375, 0.375, 0.5, 0.375, 0.5, 0.375, 0.5, 0.375, 0.5, 0.375, 0.75, 0.375, 0.75, 0.375, 0.0, 0.375, 0.0, 0.375, 0.25, 0.375, 0.25, 0.375, 0.25, 0.375, 0.25, 0.375, 0.375, 0.375, 0.375, 0.125, 0.5, 0.125, 0.75, 0.25, 0.75, 0.25, 0.5, 0.375, 0.25, 0.375, 0.25, 0.375, 0.375, 0.375, 0.375, 0.375, 0.75, 0.375, 0.75, 0.375, 0.875, 0.375, 0.875, 0.375, 0.75, 0.375, 0.75, 0.375, 0.875, 0.375, 0.875, 0.375, 0.25, 0.375, 0.25, 0.375, 0.375, 0.375, 0.375, 0.375, 0.25, 0.375, 0.25, 0.375, 0.375, 0.375, 0.375, 0.375, 0.75, 0.375, 0.75, 0.375, 0.875, 0.375, 0.875, 0.375, 0.75, 0.375, 0.75, 0.375, 0.875, 0.375, 0.875, 0.375, 0.75, 0.375, 0.75, 0.375, 0.875, 0.375, 0.875, 0.375, 0.25, 0.375, 0.25, 0.375, 0.375, 0.375, 0.375, 0.375, 0.75, 0.375, 0.75, 0.375, 0.875, 0.375, 0.875, 0.375, 0.25, 0.375, 0.25, 0.375, 0.375, 0.375, 0.375, 0.625, 0.5, 0.625, 0.75, 0.75, 0.75, 0.75, 0.5, 0.375, 0.75, 0.375, 0.875, 0.625, 0.875, 0.625, 0.75, 0.375, 0.25, 0.375, 0.375, 0.625, 0.375, 0.625, 0.25])
me_cube_002.update()
arm_armature = bpy.data.armatures.new('Armature')  # bones are not reproduced

# ---- objects
ob_empty = bpy.data.objects.new('Empty', None)
ob_empty_001 = bpy.data.objects.new('Empty.001', None)
ob_cube = bpy.data.objects.new('Cube', me_cube_002)
ob_empty_002 = bpy.data.objects.new('Empty.002', None)
ob_armature = bpy.data.objects.new('Armature', arm_armature)

# ---- transforms, parenting, visibility, modifiers, constraints
ob_empty.location = (-2.227, -2.363, 0.0)
ob_empty.rotation_euler = (1.571, -0.0, -1.571)
ob_empty.scale = (1.6, 1.6, 1.6)
ob_empty.empty_display_type = 'IMAGE'
ob_empty.empty_display_size = 5.0
ob_empty_001.location = (-0.2363, -2.041, 0.0)
ob_empty_001.rotation_euler = (1.571, -0.0, -3.142)
ob_empty_001.scale = (1.6, 1.6, 1.6)
ob_empty_001.empty_display_type = 'IMAGE'
ob_empty_001.empty_display_size = 5.0
ob_cube.parent = ob_armature
ob_cube.location = (0.0, 0.0, 0.5579)
_vg = ob_cube.vertex_groups.new(name='Bone')
for _i, _w in zip([0, 1, 2, 3, 4, 5, 6, 7, 8, 9, 10, 11, 12, 13, 14, 15, 16, 17, 18, 19, 22, 23, 28, 29, 30, 31, 68, 69, 70, 71, 72, 77, 78, 92, 93, 94, 99, 100, 114, 115, 116, 117, 118, 119, 120, 121, 122, 123], [0.6293, 0.1223, 0.432, 0.1216, 0.3802, 0.1403, 0.8094, 0.1385, 0.3171, 0.319, 0.3159, 0.3082, 0.5618, 0.8134, 0.8041, 0.8216, 0.887, 0.8111, 0.8048, 0.8147, 0.006727, 0.01865, 0.8058, 0.7758, 0.7771, 0.7835, 0.121, 0.9164, 0.1169, 0.1869, 0.191, 0.7842, 0.7742, 0.03027, 0.1972, 0.1031, 0.9256, 0.8149, 0.4236, 0.4234, 0.1926, 0.6683, 0.4753, 0.2101, 0.1589, 0.06111, 0.3706, 0.09839]): _vg.add([_i], _w, 'REPLACE')
_vg = ob_cube.vertex_groups.new(name='Bone.001')
for _i, _w in zip([1, 3, 5, 7, 8, 9, 10, 11, 20, 21, 22, 23, 24, 25, 28, 29, 30, 31, 32, 33, 56, 57, 58, 59, 60, 61, 62, 63, 64, 65, 66, 67, 68, 70, 71, 72, 73, 74, 76, 77, 78, 91, 92, 93, 94, 95, 97, 99, 100, 101], [0.2872, 0.3299, 0.1469, 0.1405, 0.2978, 0.3227, 0.2162, 0.2024, 0.115, 0.09629, 0.02879, 0.03875, 0.07204, 0.06203, 0.06816, 0.06478, 0.05949, 0.07906, 0.0376, 0.03778, 0.006497, 0.009561, 0.006422, 0.01227, 0.007071, 0.008252, 0.007263, 0.009494, 0.006384, 0.006362, 0.006846, 0.006789, 0.1882, 0.1656, 0.09368, 0.09796, 0.03011, 0.03588, 0.001544, 0.028, 0.02319, 0.8252, 0.08249, 0.5268, 0.8427, 0.1246, 0.07231, 0.05464, 0.08931, 0.04468]): _vg.add([_i], _w, 'REPLACE')
_vg = ob_cube.vertex_groups.new(name='Bone.002')
for _i, _w in zip([1, 3, 5, 7, 8, 9, 10, 11, 20, 21, 22, 23, 24, 25, 26, 27, 32, 33, 34, 35, 36, 37, 38, 39, 40, 41, 42, 43, 44, 45, 46, 47, 48, 49, 50, 51, 52, 53, 54, 55, 56, 57, 58, 59, 60, 61, 62, 63, 64, 65, 66, 67, 68, 70, 71, 72, 73, 74, 75, 76, 79, 80, 81, 82, 83, 84, 85, 86, 87, 88, 89, 90, 91, 92, 93, 95, 96, 97, 98, 101, 102, 103, 104, 105, 106, 107, 108, 109, 110, 111, 112, 113], [0.2623, 0.2337, 0.1501, 0.1765, 0.07792, 0.06879, 0.06879, 0.05929, 0.7329, 0.7181, 0.288, 0.3729, 0.8218, 0.8202, 0.765, 0.7806, 0.8772, 0.8619, 0.8552, 0.8623, 0.9592, 0.9525, 0.9508, 0.9537, 0.9798, 0.9776, 0.9695, 0.9712, 0.9928, 0.9922, 0.987, 0.9872, 0.9966, 0.9964, 0.9934, 0.9933, 0.9984, 0.9981, 0.9961, 0.9959, 0.9153, 0.9107, 0.9154, 0.9066, 0.9144, 0.9126, 0.9141, 0.9108, 0.9154, 0.9155, 0.9147, 0.9148, 0.1928, 0.2013, 0.03901, 0.03659, 0.3419, 0.3534, 0.7497, 0.7563, 0.8227, 0.8317, 0.9477, 0.9502, 0.9735, 0.9746, 0.991, 0.9913, 0.9959, 0.996, 0.9982, 0.9982, 0.1239, 0.1859, 0.04512, 0.8405, 0.6136, 0.8966, 0.8209, 0.9234, 0.8911, 0.972, 0.9525, 0.9858, 0.9658, 0.9948, 0.986, 0.9976, 0.9936, 0.9987, 0.9963, 0.9998]): _vg.add([_i], _w, 'REPLACE')
_vg = ob_cube.vertex_groups.new(name='Bone.003')
for _i, _w in zip([1, 3, 5, 7, 9, 10, 11, 17, 18, 21, 22, 23, 25, 26, 27, 28, 29, 33, 34, 35, 37, 38, 56, 57, 58, 59, 60, 61, 62, 63, 64, 65, 66, 67, 68, 70, 71, 72, 73, 74, 75, 77, 79, 81, 92, 93, 96, 98, 100, 102, 104, 126, 128, 129, 130, 131, 132], [0.03096, 0.2973, 0.1435, 0.511, 0.2657, 0.3566, 0.08939, 0.01083, 0.0126, 0.1549, 0.6155, 0.1056, 0.09832, 0.1908, 0.04564, 0.07342, 0.08965, 0.08002, 0.1083, 0.03843, 0.009638, 0.02098, 0.006497, 0.009561, 0.006422, 0.01227, 0.007071, 0.008252, 0.007263, 0.009494, 0.006384, 0.006362, 0.006846, 0.006789, 0.4769, 0.07421, 0.001172, 0.6507, 0.5912, 0.003436, 0.2145, 0.1187, 0.1515, 0.03456, 0.6213, 0.1585, 0.2206, 0.1016, 0.02641, 0.0629, 0.0003403, 0.09486, 0.1473, 0.09618, 0.7075, 0.0404, 0.3403]): _vg.add([_i], _w, 'REPLACE')
_vg = ob_cube.vertex_groups.new(name='Bone.005')
for _i, _w in zip([125, 126, 127, 128, 129, 130, 131, 132, 133, 134, 135, 136, 137, 138, 139, 140], [0.9752, 0.9051, 0.9801, 0.8524, 0.9018, 0.2936, 0.9505, 0.6659, 0.9761, 0.9357, 0.9682, 0.9947, 0.2041, 0.0985, 0.1468, 0.8896]): _vg.add([_i], _w, 'REPLACE')
_vg = ob_cube.vertex_groups.new(name='Bone.007')
for _i, _w in zip([134, 135, 137, 138, 139, 140, 141, 142, 143, 144, 145, 146, 147, 148, 153, 154, 157, 158, 159, 160, 161, 162, 163, 164], [0.06363, 0.0204, 0.7948, 0.8992, 0.8522, 0.1094, 0.9777, 0.9558, 0.9497, 0.9495, 0.1432, 0.1635, 0.2824, 0.2905, 0.08131, 0.07257, 0.2179, 0.2189, 0.09758, 0.09964, 0.07805, 0.07818, 0.08093, 0.07871]): _vg.add([_i], _w, 'REPLACE')
_vg = ob_cube.vertex_groups.new(name='Bone.009')
for _i, _w in zip([142, 143, 144, 145, 146, 147, 148, 149, 150, 151, 152, 153, 154, 155, 156, 157, 158, 159, 160, 161, 162, 163, 164], [0.034, 0.04135, 0.03386, 0.8566, 0.8361, 0.716, 0.7072, 0.9961, 0.9956, 0.9813, 0.9804, 0.9182, 0.9269, 0.9806, 0.9874, 0.7804, 0.7797, 0.9017, 0.8997, 0.9214, 0.9213, 0.9185, 0.9207]): _vg.add([_i], _w, 'REPLACE')
_vg = ob_cube.vertex_groups.new(name='Bone.004')
for _i, _w in zip([1, 5, 7, 8, 10, 11, 14, 15, 20, 22, 23, 24, 27, 30, 31, 32, 35, 39, 56, 57, 58, 59, 60, 61, 62, 63, 64, 65, 66, 67, 70, 71, 74, 76, 78, 80, 82, 92, 93, 96, 98, 102, 166, 168, 169, 170, 171, 172], [0.2817, 0.4121, 0.002446, 0.2697, 0.001186, 0.3247, 0.01409, 0.004532, 0.1238, 0.00469, 0.4411, 0.08701, 0.1447, 0.083, 0.07429, 0.06452, 0.07911, 0.002181, 0.006497, 0.009561, 0.006422, 0.01227, 0.007071, 0.008252, 0.007263, 0.009494, 0.006384, 0.006362, 0.006846, 0.006789, 0.436, 0.6394, 0.5577, 0.192, 0.1245, 0.1321, 0.02339, 0.06835, 0.06157, 0.1324, 0.06062, 0.02111, 0.09486, 0.1473, 0.09618, 0.7075, 0.0404, 0.3403]): _vg.add([_i], _w, 'REPLACE')
_vg = ob_cube.vertex_groups.new(name='Bone.006')
for _i, _w in zip([165, 166, 167, 168, 169, 170, 171, 172, 173, 174, 175, 176, 177, 178, 179, 180], [0.9752, 0.9051, 0.9801, 0.8524, 0.9018, 0.2936, 0.9505, 0.6659, 0.9761, 0.9357, 0.9682, 0.9947, 0.2041, 0.0985, 0.1468, 0.8896]): _vg.add([_i], _w, 'REPLACE')
_vg = ob_cube.vertex_groups.new(name='Bone.008')
for _i, _w in zip([174, 175, 177, 178, 179, 180, 181, 182, 183, 184, 185, 186, 187, 188, 193, 194, 197, 198, 199, 200, 201, 202, 203, 204], [0.06363, 0.0204, 0.7948, 0.8992, 0.8522, 0.1094, 0.9777, 0.9558, 0.9497, 0.9495, 0.1432, 0.1635, 0.2824, 0.2905, 0.08131, 0.07257, 0.2179, 0.2189, 0.09758, 0.09964, 0.07805, 0.07818, 0.08093, 0.07871]): _vg.add([_i], _w, 'REPLACE')
_vg = ob_cube.vertex_groups.new(name='Bone.010')
for _i, _w in zip([182, 183, 184, 185, 186, 187, 188, 189, 190, 191, 192, 193, 194, 195, 196, 197, 198, 199, 200, 201, 202, 203, 204], [0.034, 0.04135, 0.03386, 0.8566, 0.8361, 0.716, 0.7072, 0.9961, 0.9956, 0.9813, 0.9804, 0.9182, 0.9269, 0.9806, 0.9874, 0.7804, 0.7797, 0.9017, 0.8997, 0.9214, 0.9213, 0.9185, 0.9207]): _vg.add([_i], _w, 'REPLACE')
_vg = ob_cube.vertex_groups.new(name='Bone.011')
for _i, _w in zip([0, 2, 4, 6, 12, 13, 16, 17, 18, 19, 28, 29, 69, 77, 114, 115, 116, 117, 118, 119, 120, 121, 122, 123, 205, 206, 207, 208, 209, 210, 211, 212, 237, 238, 239, 240], [0.05829, 0.524, 0.5599, 0.0915, 0.3813, 0.05509, 0.0249, 0.1135, 0.1366, 0.1342, 0.01597, 0.02814, 0.06542, 0.02961, 0.05011, 0.1974, 0.7502, 0.1722, 0.07425, 0.2645, 0.6834, 0.9244, 0.5775, 0.8237, 0.07085, 0.8664, 0.05097, 0.8819, 0.0808, 0.8664, 0.06171, 0.8688, 0.01482, 0.913, 0.06321, 0.9534]): _vg.add([_i], _w, 'REPLACE')
_vg = ob_cube.vertex_groups.new(name='Bone.013')
for _i, _w in zip([205, 206, 207, 208, 209, 210, 211, 212, 213, 214, 215, 216, 237, 238, 239, 240, 241, 242], [0.9276, 0.1334, 0.9479, 0.118, 0.918, 0.1334, 0.9374, 0.1311, 0.9762, 0.9759, 0.9797, 0.9798, 0.967, 0.0869, 0.9358, 0.04303, 0.9822, 0.9833]): _vg.add([_i], _w, 'REPLACE')
_vg = ob_cube.vertex_groups.new(name='Bone.015')
for _i, _w in zip([217, 218, 219, 220, 243, 244], [0.9726, 0.9756, 0.975, 0.9775, 0.9763, 0.9866]): _vg.add([_i], _w, 'REPLACE')
_vg = ob_cube.vertex_groups.new(name='Bone.017')
for _i, _w in zip([221, 222, 223, 224, 225, 226, 227, 228, 229, 230, 233, 234, 245, 246, 247, 248, 249, 250, 251, 252], [0.9809, 0.9683, 0.9388, 0.9191, 0.8279, 0.8596, 0.2503, 0.2119, 0.5133, 0.7337, 0.4906, 0.5988, 0.9747, 0.9687, 0.6226, 0.7627, 0.158, 0.1434, 0.07339, 0.08879]): _vg.add([_i], _w, 'REPLACE')
_vg = ob_cube.vertex_groups.new(name='Bone.019')
for _i, _w in zip([223, 224, 225, 226, 227, 228, 229, 230, 231, 232, 233, 234, 235, 236, 247, 248, 249, 250, 251, 252], [0.05134, 0.06309, 0.1702, 0.1351, 0.7482, 0.7852, 0.4859, 0.2641, 1.021, 0.9833, 0.5089, 0.4, 1.002, 0.9848, 0.3759, 0.2334, 0.8416, 0.8554, 0.9264, 0.9107]): _vg.add([_i], _w, 'REPLACE')
_vg = ob_cube.vertex_groups.new(name='Bone.012')
for _i, _w in zip([0, 4, 6, 12, 13, 14, 15, 16, 30, 31, 78, 114, 115, 116, 117, 118, 119, 120, 122, 123, 124, 253, 254, 255, 256, 257, 258, 259, 260, 285, 286, 287, 288], [0.278, 0.02975, 0.08198, 0.00257, 0.08416, 0.1191, 0.09059, 0.006366, 0.01108, 0.000582, 0.01745, 0.5003, 0.3555, 0.05276, 0.152, 0.4336, 0.5147, 0.1536, 0.03161, 0.07244, 0.9654, 0.06981, 0.8663, 0.05143, 0.8816, 0.07998, 0.8663, 0.06244, 0.8687, 0.01693, 0.9127, 0.06182, 0.9536]): _vg.add([_i], _w, 'REPLACE')
_vg = ob_cube.vertex_groups.new(name='Bone.014')
for _i, _w in zip([253, 254, 255, 256, 257, 258, 259, 260, 261, 262, 263, 264, 285, 286, 287, 288, 289, 290], [0.9287, 0.1335, 0.9475, 0.1182, 0.9189, 0.1335, 0.9366, 0.1312, 0.9758, 0.9763, 0.9794, 0.9801, 0.9659, 0.08721, 0.9372, 0.04275, 0.9816, 0.9839]): _vg.add([_i], _w, 'REPLACE')
_vg = ob_cube.vertex_groups.new(name='Bone.016')
for _i, _w in zip([265, 266, 267, 268, 269, 270, 272, 274, 278, 291, 292, 294, 296], [0.9718, 0.9807, 0.9732, 0.979, 0.05258, 0.4051, 0.001996, 0.1206, 0.03547, 0.974, 0.9895, 0.05848, 0.002369]): _vg.add([_i], _w, 'REPLACE')
_vg = ob_cube.vertex_groups.new(name='Bone.018')
for _i, _w in zip([269, 270, 271, 272, 273, 274, 275, 276, 277, 278, 281, 282, 293, 294, 295, 296, 297, 298, 299, 300], [0.9328, 0.5872, 0.9299, 0.9177, 0.8001, 0.7569, 0.268, 0.1898, 0.5082, 0.7015, 0.4871, 0.5781, 0.9561, 0.9287, 0.6033, 0.7624, 0.1739, 0.1233, 0.0903, 0.07129]): _vg.add([_i], _w, 'REPLACE')
_vg = ob_cube.vertex_groups.new(name='Bone.020')
for _i, _w in zip([271, 272, 273, 274, 275, 276, 277, 278, 279, 280, 281, 282, 283, 284, 293, 295, 296, 297, 298, 299, 300], [0.05614, 0.0562, 0.1836, 0.1224, 0.729, 0.805, 0.483, 0.2558, 1.022, 0.9882, 0.5072, 0.3997, 1.003, 0.9898, 0.002786, 0.3913, 0.2114, 0.8247, 0.8733, 0.9089, 0.9267]): _vg.add([_i], _w, 'REPLACE')
_m = ob_cube.modifiers.new('Armature', 'ARMATURE')
_m.object = ob_armature
ob_empty_002.location = (0.7604, -1.789, -0.06198)
ob_empty_002.rotation_euler = (1.571, -0.0, -3.142)
ob_empty_002.scale = (1.6, 1.6, 1.6)
ob_empty_002.empty_display_type = 'IMAGE'
ob_empty_002.empty_display_size = 5.0
ob_armature.location = (0.0, 0.0, 0.0)

# ---- collection membership
col_collection.objects.link(ob_empty)
col_collection.objects.link(ob_empty_001)
col_collection.objects.link(ob_cube)
col_collection.objects.link(ob_empty_002)
col_collection.objects.link(ob_armature)

# ---- scene / render settings (as saved in the file)
scene.frame_start = 1; scene.frame_end = 250; scene.frame_set(0)
scene.render.engine = 'BLENDER_EEVEE_NEXT'
scene.cycles.sampling_pattern = 'TABULATED_SOBOL'
scene.cycles.use_light_tree = False
scene.view_settings.view_transform = 'Filmic'
bpy.context.view_layer.update()

# ---- added for rendering (the .blend has no active camera and no usable light): camera, sun
cam_auto = bpy.data.cameras.new('AutoCamera')
cam_auto.lens = 50.0
cam_auto.sensor_width = 36.0
cam_auto.clip_end = 1000.0
ob_auto_camera = bpy.data.objects.new('AutoCamera', cam_auto)
scene.collection.objects.link(ob_auto_camera)
ob_auto_camera.location = (4.38215, -5.2364, 3.46467)
ob_auto_camera.rotation_euler = (1.09748, -7.21219e-08, 0.694738)
scene.camera = ob_auto_camera
light_auto_sun = bpy.data.lights.new('AutoSun', 'SUN')
light_auto_sun.energy = 3.0
light_auto_sun.angle = 0.0523599
ob_auto_sun = bpy.data.objects.new('AutoSun', light_auto_sun)
scene.collection.objects.link(ob_auto_sun)
ob_auto_sun.rotation_euler = (0.872665, 0.174533, 0.523599)
bpy.context.view_layer.update()
